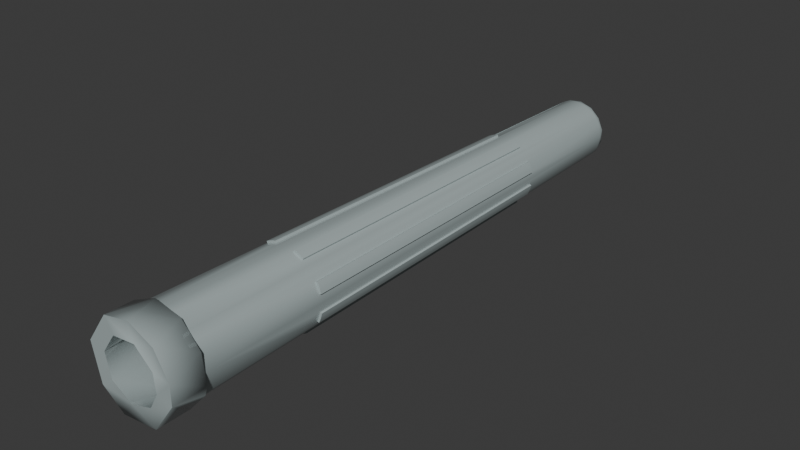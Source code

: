 # Source: cap.blend  (saved by Blender 5.0.119; exported with 4.5.12 LTS)
import bpy
from mathutils import Matrix  # noqa: F401  (used for matrix-valued properties, if any)

bpy.ops.wm.read_factory_settings(use_empty=True)
scene = bpy.context.scene
scene.name = 'Scene'

# ---- collections
col_collection = bpy.data.collections.new('Collection'); scene.collection.children.link(col_collection)

# ---- materials (node trees are filled in below, after node groups)
mat_d7014pla_001 = bpy.data.materials.new('D7014PLA.001')
mat_d7014pla_001.use_backface_culling_lightprobe_volume = False
mat_d7014pla_001.use_transparent_shadow = False
mat_d7014pla_001.diffuse_color = (0.3294, 0.3882, 0.3882, 1.0)
mat_d7014pla_001.roughness = 0.5528
mat_d7014pla_001.specular_intensity = 1.0

# ---- material node trees
mat_d7014pla_001.use_nodes = True; mat_d7014pla_001.node_tree.nodes.clear()
_N = mat_d7014pla_001.node_tree.nodes; _L = mat_d7014pla_001.node_tree.links
n0 = _N.new('ShaderNodeBsdfPrincipled'); n0.name = 'Principled BSDF'; n0.location = (10, 300)
n0.distribution = 'GGX'
n0.subsurface_method = 'RANDOM_WALK_SKIN'
n0.inputs[0].default_value = (0.4091, 0.4826, 0.4826, 1.0)
n0.inputs[2].default_value = 0.05733
n0.inputs[3].default_value = 1.45
n0.inputs[13].default_value = 1.0
n0.inputs[27].default_value = (0.0, 0.0, 0.0, 1.0)
n1 = _N.new('ShaderNodeOutputMaterial'); n1.name = 'Material Output'; n1.location = (300, 300)
_L.new(n0.outputs[0], n1.inputs[0])
n1.is_active_output = True

# ---- world
world_world = bpy.data.worlds.new('World'); scene.world = world_world
world_world.use_nodes = True; world_world.node_tree.nodes.clear()
_N = world_world.node_tree.nodes; _L = world_world.node_tree.links
n0 = _N.new('ShaderNodeOutputWorld'); n0.name = 'World Output'; n0.location = (200, 100)
n1 = _N.new('ShaderNodeBackground'); n1.name = 'Background'; n1.location = (-200, 100)
n1.inputs[0].default_value = (0.05088, 0.05088, 0.05088, 1.0)
_L.new(n1.outputs[0], n0.inputs[0])
n0.is_active_output = True
world_world.color = (0.05088, 0.05088, 0.05088)
world_world.sun_shadow_jitter_overblur = 0.0

# ---- meshes
me_s_cap_mesh = bpy.data.meshes.new('S.cap_mesh')
me_s_cap_mesh.from_pydata([(-0.6726, -8.603, 0.1464), (-0.7575, -7.84, 0.002362), (-0.7408, -7.84, 0.1609), (-0.5721, 5.273, 0.002366), (-0.5595, 5.273, 0.1223), (-0.3929, 5.273, 0.08693), (0.01512, 4.982, 0.0002011), (-0.4067, 5.471, 0.08987), (-0.4213, 5.582, 0.09297), (-0.4628, 5.619, 0.1018), (-0.7083, 5.61, 0.002364), (-0.752, 5.548, 0.002366), (-0.7551, 5.452, 0.002366), (-0.7385, 5.452, 0.1604), (-0.972, -7.84, 0.002362), (-0.9507, -7.84, 0.2055), (-1.049, -7.84, 0.2264), (-1.049, -8.603, 0.2264), (-0.6915, -7.84, 0.3125), (-0.5223, 5.273, 0.2371), (-0.6466, 5.61, 0.2924), (-0.6866, 5.548, 0.3102), (-0.6894, 5.452, 0.3115), (-0.6119, -7.84, 0.4505), (-0.4619, 5.273, 0.3416), (-0.3356, 5.471, 0.2498), (-0.3476, 5.582, 0.2585), (-0.3819, 5.619, 0.2834), (-0.61, 5.452, 0.4491), (-0.7854, -7.84, 0.5766), (-0.5052, -7.84, 0.5689), (-0.3812, 5.273, 0.4312), (-0.1194, 5.327, 0.1405), (-0.4723, 5.61, 0.5324), (-0.5016, 5.548, 0.5649), (-0.5037, 5.452, 0.5672), (-0.6488, -7.84, 0.7284), (-0.7162, -7.84, 0.8033), (-0.3414, -8.603, 0.6022), (-0.3763, -7.84, 0.6626), (-0.2836, 5.273, 0.5021), (-0.1984, 5.273, 0.3546), (-0.2055, 5.471, 0.3669), (-0.2129, 5.582, 0.3798), (-0.2341, 5.619, 0.4165), (-0.3751, 5.452, 0.6606), (-0.4835, -7.84, 0.8484), (-0.5339, -8.603, 0.9357), (-0.2307, -7.84, 0.7275), (-0.1734, 5.273, 0.5512), (-0.2154, 5.61, 0.6807), (-0.229, 5.548, 0.7223), (-0.07475, -7.84, 0.7606), (-0.05538, 5.273, 0.5763), (-0.03905, 5.471, 0.4209), (-0.04061, 5.582, 0.4357), (-0.04504, 5.619, 0.4779), (-0.07451, 5.452, 0.7583), (-0.1077, -7.84, 1.074), (-0.09718, -7.84, 0.974), (0.08464, -7.84, 0.7606), (0.06527, 5.273, 0.5763), (0.07949, 5.61, 0.7117), (0.08407, 5.548, 0.7552), (0.0844, 5.452, 0.7583), (0.1071, -7.84, 0.974), (0.1176, -8.603, 1.074), (0.219, -8.603, 0.6611), (0.2405, -7.84, 0.7275), (0.1833, 5.273, 0.5512), (0.1306, 5.273, 0.3892), (0.135, 5.471, 0.4026), (0.1396, 5.582, 0.4168), (0.1527, 5.619, 0.4571), (0.2398, 5.452, 0.7252), (0.3068, -7.84, 0.9315), (0.3861, -7.84, 0.6626), (0.2935, 5.273, 0.5021), (0.3615, 5.61, 0.62), (0.3834, 5.548, 0.6579), (0.5438, -7.84, 0.9357), (0.5151, -7.84, 0.5689), (0.3911, 5.273, 0.4312), (0.2866, 5.471, 0.3151), (0.2965, 5.582, 0.3262), (0.3249, 5.619, 0.3577), (0.5135, 5.452, 0.5672), (0.6587, -7.84, 0.7284), (0.7261, -8.603, 0.8033), (0.6217, -7.84, 0.4505), (0.4718, 5.273, 0.3416), (0.5819, 5.61, 0.4216), (0.6173, 5.548, 0.4473), (0.6199, 5.452, 0.4491), (0.7953, -7.84, 0.5766), (0.6377, -8.603, 0.2841), (0.7014, -7.84, 0.3125), (0.5321, 5.273, 0.2371), (0.3765, 5.273, 0.1678), (0.6993, 5.452, 0.3115), (0.9895, -7.84, 0.4407), (0.7507, -7.84, 0.1609), (0.5694, 5.273, 0.1223), (0.4149, 5.466, 0.08951), (0.4312, 5.582, 0.09297), (0.4727, 5.619, 0.1018), (0.7026, 5.61, 0.1506), (0.7454, 5.548, 0.1597), (1.059, -8.603, 0.2264), (0.7674, -7.84, 0.002364), (0.582, 5.273, 0.002364), (0.4281, 5.551, 0.002366), (0.4659, 5.61, 0.002364), (0.765, 5.452, 0.002366), (0.9819, -7.84, 0.002362), (0.2788, -4.915, 0.889), (0.2197, 2.261, 0.774), (0.5079, -4.915, 0.7793), (0.4608, 2.261, 0.66), (0.5267, -4.914, 0.8196), (0.4819, 2.262, 0.7051), (0.4053, 2.262, 0.7513), (0.4537, -4.914, 0.8636), (0.3248, 2.262, 0.7888), (0.377, -4.914, 0.8993), (0.2402, 2.262, 0.8179), (0.2965, -4.914, 0.927), (-0.4278, -4.915, 0.8213), (-0.3928, 2.261, 0.7009), (-0.1884, -4.915, 0.9061), (-0.141, 2.261, 0.7888), (-0.2039, -4.914, 0.9487), (-0.1578, 2.262, 0.8352), (-0.2446, 2.262, 0.8136), (-0.2866, -4.914, 0.9282), (-0.3281, 2.262, 0.7832), (-0.3661, -4.914, 0.8993), (-0.4085, 2.262, 0.7439), (-0.4426, -4.914, 0.8619), (-0.8784, -4.915, 0.2742), (-0.7709, 2.261, 0.2125), (-0.7338, 2.261, 0.3267), (-0.7721, -4.915, 0.5048), (-0.6598, 2.261, 0.4549), (-0.8118, -4.914, 0.5234), (-0.7021, 2.262, 0.4747), (-0.7483, 2.262, 0.3981), (-0.8558, -4.914, 0.4505), (-0.7858, 2.262, 0.3175), (-0.8916, -4.914, 0.3737), (-0.8149, 2.262, 0.233), (-0.9192, -4.914, 0.2932), (0.8224, -4.915, 0.4348), (0.7038, 2.261, 0.3942), (0.9132, -4.915, 0.1976), (0.7973, 2.261, 0.1444), (0.952, -4.914, 0.2117), (0.8424, 2.262, 0.1608), (0.8208, 2.262, 0.2476), (0.9315, -4.914, 0.2943), (0.7904, 2.262, 0.3312), (0.9025, -4.914, 0.3739), (0.7512, 2.262, 0.4115), (0.8651, -4.914, 0.4504), (-0.7408, -7.84, -0.1561), (-0.5595, 5.273, -0.1176), (-0.2308, 5.353, -0.04775), (-0.7385, 5.452, -0.1557), (-0.9507, -7.84, -0.2008), (-0.6915, -7.84, -0.3077), (-0.5223, 5.273, -0.2324), (-0.3795, 5.471, -0.1688), (-0.3932, 5.582, -0.1749), (-0.4319, 5.619, -0.1921), (-0.6466, 5.61, -0.2877), (-0.6866, 5.548, -0.3055), (-0.6894, 5.452, -0.3068), (-0.9796, -7.84, -0.436), (-0.5554, -8.603, -0.4048), (-0.6119, -7.84, -0.4458), (-0.4619, 5.273, -0.3368), (-0.3241, 5.273, -0.2367), (-0.61, 5.452, -0.4444), (-0.7854, -7.84, -0.5719), (-0.867, -8.603, -0.6311), (-0.5052, -7.84, -0.5642), (-0.3812, 5.273, -0.4265), (-0.4723, 5.61, -0.5276), (-0.5016, 5.548, -0.5602), (-0.5037, 5.452, -0.5625), (-0.6488, -7.84, -0.7237), (-0.3763, -7.84, -0.6579), (-0.2836, 5.273, -0.4974), (-0.2055, 5.471, -0.3621), (-0.2129, 5.582, -0.375), (-0.2341, 5.619, -0.4118), (-0.3751, 5.452, -0.6559), (-0.4835, -7.84, -0.8437), (-0.5339, -7.84, -0.931), (-0.2307, -7.84, -0.7227), (-0.1734, 5.273, -0.5465), (-0.2154, 5.61, -0.6759), (-0.229, 5.548, -0.7175), (-0.3281, -8.603, -1.023), (-0.06746, -8.603, -0.6865), (-0.07475, -7.84, -0.7559), (-0.05538, 5.273, -0.5716), (-0.03757, 5.273, -0.4022), (-0.03905, 5.471, -0.4162), (-0.04061, 5.582, -0.431), (-0.04504, 5.619, -0.4732), (-0.07451, 5.452, -0.7536), (-0.1077, -7.84, -1.07), (-0.09718, -7.84, -0.9692), (0.08464, -7.84, -0.7559), (0.06527, 5.273, -0.5716), (0.07949, 5.61, -0.7069), (0.08407, 5.548, -0.7504), (0.0844, 5.452, -0.7536), (0.1071, -7.84, -0.9692), (0.2405, -7.84, -0.7227), (0.1833, 5.273, -0.5465), (0.135, 5.471, -0.3979), (0.1396, 5.582, -0.4121), (0.1527, 5.619, -0.4524), (0.2398, 5.452, -0.7205), (0.3068, -7.84, -0.9268), (0.3861, -7.84, -0.6579), (0.2935, 5.273, -0.4974), (0.3615, 5.61, -0.6153), (0.3834, 5.548, -0.6532), (0.5438, -7.84, -0.931), (0.5438, -8.603, -0.931), (0.4684, -8.603, -0.5124), (0.5151, -7.84, -0.5642), (0.3911, 5.273, -0.4265), (0.2771, 5.273, -0.2999), (0.2866, 5.471, -0.3104), (0.2965, 5.582, -0.3215), (0.3249, 5.619, -0.353), (0.5135, 5.452, -0.5625), (0.6587, -7.84, -0.7237), (0.6217, -7.84, -0.4458), (0.4718, 5.273, -0.3368), (0.5819, 5.61, -0.4168), (0.6173, 5.548, -0.4426), (0.6199, 5.452, -0.4444), (0.7953, -7.84, -0.5719), (0.7014, -7.84, -0.3077), (0.5321, 5.273, -0.2324), (0.3879, 5.466, -0.1681), (0.403, 5.582, -0.1749), (0.4418, 5.619, -0.1921), (0.6993, 5.452, -0.3068), (0.9895, -7.84, -0.436), (0.6825, -8.603, -0.1416), (0.7507, -7.84, -0.1562), (0.5694, 5.273, -0.1176), (0.4028, 5.273, -0.0822), (0.1303, 5.306, -0.02429), (0.7454, 5.548, -0.155), (1.059, -7.84, -0.2217), (1.059, -8.603, -0.2217), (0.2788, -4.915, -0.8842), (0.2197, 2.261, -0.778), (0.5079, -4.915, -0.7745), (0.4608, 2.261, -0.6639), (0.5267, -4.914, -0.8149), (0.4819, 2.262, -0.7091), (0.4053, 2.262, -0.7553), (0.4537, -4.914, -0.8588), (0.3248, 2.262, -0.7928), (0.377, -4.914, -0.8946), (0.2402, 2.262, -0.8218), (0.2965, -4.914, -0.9222), (-0.4278, -4.915, -0.8166), (-0.3928, 2.261, -0.7049), (-0.1884, -4.915, -0.9013), (-0.141, 2.261, -0.7928), (-0.2039, -4.914, -0.944), (-0.1578, 2.262, -0.8391), (-0.2446, 2.262, -0.8176), (-0.2866, -4.914, -0.9235), (-0.3281, 2.262, -0.7872), (-0.3661, -4.914, -0.8945), (-0.4085, 2.262, -0.7479), (-0.4426, -4.914, -0.8571), (-0.8784, -4.915, -0.2695), (-0.7709, 2.261, -0.2165), (-0.7338, 2.261, -0.3307), (-0.7721, -4.915, -0.5001), (-0.6598, 2.261, -0.4589), (-0.8118, -4.914, -0.5187), (-0.7021, 2.262, -0.4787), (-0.7483, 2.262, -0.4021), (-0.8558, -4.914, -0.4457), (-0.7858, 2.262, -0.3215), (-0.8916, -4.914, -0.369), (-0.8149, 2.262, -0.237), (-0.9192, -4.914, -0.2885), (0.8224, -4.915, -0.4301), (0.7038, 2.261, -0.3982), (0.9132, -4.915, -0.1929), (0.7973, 2.261, -0.1484), (0.952, -4.914, -0.207), (0.8424, 2.262, -0.1648), (0.8208, 2.262, -0.2516), (0.9315, -4.914, -0.2896), (0.7904, 2.262, -0.3351), (0.9025, -4.914, -0.3692), (0.7512, 2.262, -0.4155), (0.8651, -4.914, -0.4457), (-0.1249, 5.452, -0.7372)], [], [(1, 3, 4, 2), (5, 19, 4, 3), (9, 10, 20), (10, 11, 21, 20), (11, 167, 12, 13), (13, 22, 21, 11), (14, 16, 15, 12), (15, 139, 13, 12), (2, 4, 19, 18), (166, 7, 25, 32), (16, 37, 29, 15), (2, 23, 30, 0), (0, 30, 38), (2, 18, 23), (18, 19, 24, 23), (19, 5, 41, 24), (5, 181, 6, 41), (7, 8, 26, 25), (8, 9, 27, 26), (9, 20, 33, 27), (20, 21, 34, 33), (21, 22, 28), (28, 35, 34, 21), (16, 17, 47, 37), (17, 0, 38, 47), (23, 24, 31, 30), (41, 40, 31, 24), (28, 142, 29, 36), (36, 46, 35, 28), (37, 46, 36, 29), (30, 31, 40, 39), (32, 25, 42), (25, 26, 43, 42), (26, 27, 44, 43), (27, 33, 50, 44), (33, 34, 51, 50), (34, 35, 45, 51), (46, 127, 45, 35), (30, 39, 48, 52), (39, 40, 49, 48), (40, 41, 49), (37, 47, 58, 46), (30, 52, 68, 38), (38, 68, 67), (48, 49, 53, 52), (49, 41, 70, 53), (6, 98, 70, 41), (32, 42, 54, 71), (42, 43, 55, 54), (43, 44, 56, 55), (44, 50, 62, 56), (50, 51, 63, 62), (51, 45, 57), (57, 64, 63, 51), (58, 65, 59, 46), (58, 47, 66), (47, 38, 67, 66), (68, 52, 60), (52, 53, 61, 60), (70, 69, 61, 53), (57, 129, 59, 65), (57, 65, 64), (60, 61, 69, 68), (54, 55, 72, 71), (55, 56, 73, 72), (56, 62, 78, 73), (62, 63, 79, 78), (63, 64, 74, 79), (64, 65, 75, 115), (58, 66, 80, 65), (80, 87, 75, 65), (68, 69, 77, 76), (69, 70, 77), (66, 67, 88), (68, 81, 89, 67), (67, 89, 95), (68, 76, 81), (76, 77, 82, 81), (77, 70, 98, 82), (32, 71, 83, 259), (71, 72, 84, 83), (72, 73, 85, 84), (73, 78, 91, 85), (78, 79, 92, 91), (79, 74, 86), (86, 93, 92, 79), (81, 82, 90, 89), (98, 97, 90, 82), (86, 117, 87, 94), (94, 152, 93, 86), (80, 88, 100, 87), (100, 114, 94, 87), (89, 90, 97, 96), (83, 103, 259), (83, 84, 104, 103), (85, 105, 104, 84), (85, 91, 106, 105), (91, 92, 107, 106), (92, 93, 99, 107), (88, 95, 108), (89, 96, 101, 109), (96, 97, 102, 101), (97, 98, 102), (89, 109, 256, 95), (256, 233, 255, 95), (101, 102, 110, 109), (102, 98, 258, 110), (6, 236, 258, 98), (103, 104, 111), (104, 105, 112, 111), (277, 278, 312, 211, 213), (107, 99, 113), (100, 108, 261, 114), (108, 95, 255, 262), (64, 115, 116, 74), (75, 87, 117, 115), (116, 118, 86, 74), (117, 86, 118), (119, 120, 121, 122), (122, 121, 123, 124), (124, 123, 125, 126), (124, 126, 115, 122), (116, 115, 126, 125), (119, 122, 115, 117), (123, 116, 125), (121, 118, 116, 123), (117, 118, 120, 119), (120, 118, 121), (45, 127, 128), (127, 46, 59, 129), (128, 130, 57, 45), (129, 57, 130), (131, 132, 133, 134), (134, 133, 135, 136), (136, 135, 137, 138), (136, 138, 127, 134), (138, 137, 128, 127), (135, 128, 137), (133, 130, 128, 135), (127, 129, 131, 134), (129, 130, 132, 131), (132, 130, 133), (29, 142, 139, 15), (22, 13, 140, 141), (139, 140, 13), (141, 143, 28, 22), (143, 142, 28), (144, 145, 146, 147), (147, 146, 148, 149), (149, 148, 150, 151), (151, 139, 149), (147, 149, 139, 142), (140, 139, 151, 150), (148, 141, 140, 150), (147, 142, 144), (142, 143, 145, 144), (146, 141, 148), (143, 141, 146, 145), (152, 94, 114, 154), (93, 152, 153, 99), (155, 113, 99, 153), (114, 302, 113, 154), (154, 113, 155), (156, 157, 158, 159), (159, 158, 160, 161), (161, 160, 162, 163), (163, 152, 161), (153, 152, 163, 162), (162, 160, 153), (159, 154, 156), (152, 154, 159, 161), (154, 155, 157, 156), (158, 155, 153, 160), (158, 157, 155), (2, 0, 169, 164), (169, 0, 178), (1, 2, 164), (1, 164, 165, 3), (3, 165, 181, 5), (166, 32, 259), (166, 193, 171, 7), (7, 171, 172, 8), (9, 8, 172, 173), (10, 9, 174, 175), (11, 10, 175, 167), (12, 167, 168, 14), (14, 168, 177, 16), (16, 177, 184, 17), (17, 184, 178, 0), (164, 169, 170, 165), (181, 165, 170), (175, 182, 176, 167), (169, 179, 180, 170), (181, 170, 180, 186), (9, 173, 187, 174), (175, 174, 188, 182), (188, 174, 187), (177, 168, 183), (169, 191, 185, 179), (179, 185, 186, 180), (171, 193, 194, 172), (173, 172, 194, 195), (188, 196, 189, 182), (182, 189, 190, 183), (177, 183, 198, 184), (198, 183, 190, 197), (169, 178, 205, 191), (205, 178, 204), (185, 191, 192, 186), (186, 192, 207, 181), (6, 181, 207, 236), (173, 195, 201, 187), (188, 187, 202, 196), (202, 187, 201), (189, 196, 197, 190), (198, 212, 203, 184), (184, 203, 204, 178), (191, 205, 199), (191, 199, 200, 192), (207, 192, 200, 206), (166, 259, 208, 193), (199, 205, 206, 200), (193, 208, 209, 194), (194, 209, 210, 195), (195, 210, 216, 201), (202, 201, 217, 211), (217, 201, 216), (196, 202, 211, 312), (197, 213, 212, 198), (205, 214, 215, 206), (207, 206, 215), (217, 225, 218, 211), (211, 218, 219, 213), (212, 213, 219), (203, 212, 232), (205, 204, 227, 220), (88, 67, 95), (214, 205, 220), (214, 220, 221, 215), (215, 221, 236, 207), (259, 237, 222, 208), (208, 222, 223, 209), (209, 223, 224, 210), (210, 224, 229, 216), (217, 216, 230, 225), (230, 216, 229), (218, 263, 226, 219), (212, 219, 231, 232), (231, 219, 226, 241), (220, 227, 228, 221), (236, 221, 228), (227, 234, 235, 228), (236, 228, 235, 243), (222, 237, 238, 223), (223, 238, 239, 224), (224, 239, 244, 229), (230, 229, 245, 240), (245, 229, 244), (225, 230, 240), (227, 248, 242, 234), (234, 242, 243, 235), (237, 259, 250), (245, 253, 246, 240), (240, 246, 247, 241), (241, 247, 254, 231), (231, 254, 262, 232), (233, 232, 262, 255), (227, 233, 256, 248), (242, 248, 249, 243), (243, 249, 258, 236), (237, 250, 251, 238), (238, 251, 252, 239), (248, 256, 257, 249), (258, 249, 257, 110), (239, 252, 260, 244), (245, 244, 260, 253), (247, 114, 261, 254), (262, 254, 261, 108), (256, 109, 110, 257), (103, 111, 250, 259), (251, 250, 111), (112, 252, 251, 111), (107, 113, 260, 106), (253, 260, 113, 303), (218, 225, 264, 263), (265, 241, 226, 263), (264, 225, 240, 266), (265, 266, 240, 241), (267, 270, 269, 268), (270, 272, 271, 269), (272, 274, 273, 271), (272, 270, 263, 274), (264, 273, 274, 263), (267, 265, 263, 270), (264, 271, 273), (264, 266, 269, 271), (265, 267, 268, 266), (266, 268, 269), (196, 276, 275, 197), (275, 277, 213, 197), (312, 278, 276, 196), (279, 282, 281, 280), (282, 284, 283, 281), (284, 286, 285, 283), (275, 286, 284, 282), (286, 275, 276, 285), (276, 283, 285), (281, 283, 276, 278), (275, 282, 279, 277), (277, 279, 280, 278), (278, 280, 281), (167, 288, 287, 168), (287, 290, 183, 168), (176, 289, 288, 167), (289, 176, 182, 291), (290, 291, 182, 183), (292, 295, 294, 293), (295, 297, 296, 294), (297, 299, 298, 296), (287, 299, 297), (295, 290, 287, 297), (288, 298, 299, 287), (288, 289, 296, 298), (290, 295, 292), (290, 292, 293, 291), (289, 294, 296), (291, 293, 294, 289), (246, 301, 300, 247), (300, 302, 114, 247), (253, 303, 301, 246), (113, 302, 303), (304, 307, 306, 305), (307, 309, 308, 306), (309, 311, 310, 308), (300, 311, 309), (301, 310, 311, 300), (308, 310, 301), (302, 307, 304), (300, 309, 307, 302), (302, 304, 305, 303), (301, 303, 306, 308), (305, 306, 303), (252, 112, 105, 106, 260), (232, 233, 204, 203), (233, 227, 204), (80, 66, 88), (100, 88, 108)])
me_s_cap_mesh.polygons.foreach_set('use_smooth', [True] * 347)
_k = set([(0, 38), (0, 178), (1, 2), (1, 164), (2, 18), (3, 4), (3, 165), (4, 19), (14, 168), (15, 29), (17, 47), (17, 184), (18, 23), (19, 24), (23, 30), (24, 31), (29, 36), (30, 39), (31, 40), (36, 46), (38, 67), (39, 48), (40, 49), (45, 127), (45, 128), (46, 59), (47, 66), (48, 52), (49, 53), (52, 60), (53, 61), (59, 65), (60, 68), (61, 69), (65, 75), (66, 88), (67, 95), (68, 76), (69, 77), (75, 87), (76, 81), (77, 82), (81, 89), (82, 90), (87, 94), (88, 108), (89, 96), (90, 97), (94, 114), (95, 255), (96, 101), (97, 102), (101, 109), (102, 110), (108, 262), (109, 256), (110, 257), (114, 247), (115, 116), (115, 117), (115, 126), (116, 118), (116, 125), (117, 118), (117, 119), (118, 120), (119, 120), (119, 122), (120, 121), (121, 123), (122, 124), (123, 125), (124, 126), (125, 126), (127, 128), (127, 129), (127, 138), (128, 130), (128, 137), (129, 130), (129, 131), (130, 132), (131, 132), (131, 134), (132, 133), (133, 135), (134, 136), (135, 137), (136, 138), (137, 138), (139, 140), (139, 142), (139, 151), (140, 141), (140, 150), (141, 143), (142, 143), (142, 144), (143, 145), (144, 145), (144, 147), (145, 146), (146, 148), (147, 149), (148, 150), (149, 151), (150, 151), (152, 153), (152, 154), (152, 163), (153, 155), (153, 162), (154, 155), (154, 156), (155, 157), (156, 157), (156, 159), (157, 158), (158, 160), (159, 161), (160, 162), (161, 163), (162, 163), (164, 169), (165, 170), (168, 183), (169, 179), (170, 180), (178, 204), (179, 185), (180, 186), (183, 190), (184, 203), (185, 191), (186, 192), (190, 197), (191, 199), (192, 200), (197, 213), (199, 205), (200, 206), (203, 232), (204, 233), (205, 214), (206, 215), (213, 219), (214, 220), (215, 221), (219, 226), (220, 227), (221, 228), (226, 241), (227, 234), (228, 235), (231, 254), (232, 262), (233, 255), (234, 242), (235, 243), (241, 247), (242, 248), (243, 249), (248, 256), (249, 257), (254, 261), (263, 264), (263, 265), (263, 274), (264, 266), (264, 273), (265, 266), (265, 267), (266, 268), (267, 268), (267, 270), (268, 269), (269, 271), (270, 272), (271, 273), (272, 274), (273, 274), (275, 276), (275, 277), (275, 286), (276, 278), (276, 285), (277, 278), (277, 279), (278, 280), (279, 280), (279, 282), (280, 281), (281, 283), (282, 284), (283, 285), (284, 286), (285, 286), (287, 288), (287, 290), (287, 299), (288, 289), (288, 298), (289, 291), (290, 291), (290, 292), (291, 293), (292, 293), (292, 295), (293, 294), (294, 296), (295, 297), (296, 298), (297, 299), (298, 299), (300, 301), (300, 302), (300, 311), (301, 303), (301, 310), (302, 303), (302, 304), (303, 305), (304, 305), (304, 307), (305, 306), (306, 308), (307, 309), (308, 310), (309, 311), (310, 311)])
me_s_cap_mesh.attributes.new('sharp_edge', 'BOOLEAN', 'EDGE').data.foreach_set('value', [ (min(e.vertices), max(e.vertices)) in _k for e in me_s_cap_mesh.edges])
me_s_cap_mesh.materials.append(mat_d7014pla_001)
me_s_cap_mesh.use_remesh_fix_poles = True
me_s_cap_mesh.use_remesh_preserve_attributes = False
me_s_cap_mesh.update()
me_s_cap_mesh.normals_split_custom_set([tuple(v) for v in zip(*[iter([0.9999, -0.01413, 7.352e-07, 0.9999, -0.01413, 4.908e-07, 0.978, -0.01413, -0.2079, 0.978, -0.01413, -0.2079, -0.2145, -0.9757, 0.0456, -6.5e-07, -1.0, -9.473e-07, 8.263e-07, -1.0, 2.187e-06, 2.889e-07, -1.0, 7.648e-07, 0.2496, 0.9671, -0.04998, -0.5879, 0.8088, -0.0135, -0.4742, 0.8547, 0.2112, -0.5879, 0.8088, -0.0135, -0.9559, 0.2938, 0.0003629, -0.8593, 0.3456, 0.377, -0.4742, 0.8547, 0.2112, -0.9559, 0.2938, 0.0003629, -0.9691, 0.136, -0.206, -0.9995, 0.02436, 0.01825, -0.9726, 0.07085, 0.2213, -0.9726, 0.07085, 0.2213, -0.919, 0.05235, 0.3907, -0.8593, 0.3456, 0.377, -0.9559, 0.2938, 0.0003629, -0.7243, 0.6895, 0.0001612, -0.9308, 0.3227, 0.1715, -0.8328, 0.507, 0.2222, -0.9995, 0.02436, 0.01825, -0.8328, 0.507, 0.2222, -0.9661, 0.01548, 0.2576, -0.9726, 0.07085, 0.2213, -0.9995, 0.02436, 0.01825, 0.978, -0.01413, -0.2079, 0.978, -0.01413, -0.2079, 0.9135, -0.01413, -0.4067, 0.9135, -0.01413, -0.4067, 0.3368, 0.9319, 0.1349, 0.8396, 0.5307, -0.1164, 0.6932, 0.5284, -0.4902, 0.1562, 0.9578, -0.2415, -0.9308, 0.3227, 0.1715, -0.5377, 0.6175, 0.574, -2.328e-06, 1.0, -2.754e-06, -0.8328, 0.507, 0.2222, 0.9575, 0.2043, -0.2035, 0.8541, 0.1655, -0.4931, 0.5989, 0.2142, -0.7716, 0.9669, 0.1515, -0.2055, 0.9669, 0.1515, -0.2055, 0.5989, 0.2142, -0.7716, 0.4747, 0.1338, -0.8699, 0.9575, 0.2043, -0.2035, -2.492e-05, 1.0, 2.257e-05, 0.8541, 0.1655, -0.4931, 0.9135, -0.01413, -0.4067, 0.9135, -0.01413, -0.4067, 0.8089, -0.01413, -0.5877, 0.8089, -0.01413, -0.5877, -6.5e-07, -1.0, -9.473e-07, -0.2145, -0.9757, 0.0456, -0.07894, -0.9876, 0.1358, -5.989e-07, -1.0, -6.179e-08, -0.2145, -0.9757, 0.0456, -0.1273, -0.9876, -0.09193, 0.005993, -1.0, -0.001274, -0.07894, -0.9876, 0.1358, 0.8396, 0.5307, -0.1164, 0.8541, 0.5029, -0.1328, 0.7016, 0.4979, -0.5098, 0.6932, 0.5284, -0.4902, 0.8541, 0.5029, -0.1328, 0.2496, 0.9671, -0.04998, 0.2312, 0.9586, -0.1665, 0.7016, 0.4979, -0.5098, 0.2496, 0.9671, -0.04998, -0.4742, 0.8547, 0.2112, -0.3474, 0.8549, 0.3852, 0.2312, 0.9586, -0.1665, -0.4742, 0.8547, 0.2112, -0.8593, 0.3456, 0.377, -0.6232, 0.3643, 0.6921, -0.3474, 0.8549, 0.3852, -0.8593, 0.3456, 0.377, -0.919, 0.05235, 0.3907, -0.7864, 0.07105, 0.6136, -0.7864, 0.07105, 0.6136, -0.6375, 0.082, 0.7661, -0.6232, 0.3643, 0.6921, -0.8593, 0.3456, 0.377, -0.9308, 0.3227, 0.1715, -0.9766, -0.05571, 0.2076, -0.5504, -0.00875, 0.8349, -0.5377, 0.6175, 0.574, 1.853e-06, -1.0, -4.705e-07, 1.853e-06, -1.0, -4.705e-07, 5.847e-07, -1.0, -2.228e-06, 5.763e-07, -1.0, -2.325e-06, 0.8089, -0.01413, -0.5877, 0.8089, -0.01413, -0.5877, 0.6691, -0.01413, -0.7431, 0.6691, -0.01413, -0.7431, -0.07894, -0.9876, 0.1358, -3.737e-06, -1.0, 4.194e-06, 1.699e-06, -1.0, 6.929e-06, -5.989e-07, -1.0, -6.179e-08, -0.7864, 0.07105, 0.6136, -0.8245, 0.01548, 0.5656, -0.8475, 0.01507, 0.5306, -0.7165, 0.01635, 0.6974, -0.7165, 0.01635, 0.6974, -0.4485, 0.1811, 0.8753, -0.6375, 0.082, 0.7661, -0.7864, 0.07105, 0.6136, -0.5377, 0.6175, 0.574, -0.4485, 0.181, 0.8753, -3.165e-06, 1.0, 0.0, -2.328e-06, 1.0, -2.754e-06, 0.6691, -0.01413, -0.7431, 0.6691, -0.01413, -0.7431, 0.5, -0.01413, -0.8659, 0.5, -0.01413, -0.8659, 0.1562, 0.9578, -0.2415, 0.6932, 0.5284, -0.4902, 0.3961, 0.5383, -0.7439, 0.6932, 0.5284, -0.4902, 0.7016, 0.4979, -0.5098, 0.4336, 0.4979, -0.751, 0.3961, 0.5383, -0.7439, 0.7016, 0.4979, -0.5098, 0.2312, 0.9586, -0.1665, 0.1435, 0.9586, -0.2461, 0.4336, 0.4979, -0.751, 0.2312, 0.9586, -0.1665, -0.3474, 0.8549, 0.3852, -0.1607, 0.8549, 0.4932, 0.1435, 0.9586, -0.2461, -0.3474, 0.8549, 0.3852, -0.6232, 0.3643, 0.6921, -0.2974, 0.2718, 0.9153, -0.1607, 0.8549, 0.4932, -0.6232, 0.3643, 0.6921, -0.6375, 0.082, 0.7661, -0.4666, 0.05588, 0.8827, -0.2974, 0.2718, 0.9153, -0.4485, 0.1811, 0.8753, -0.4805, 0.01545, 0.8768, -0.4666, 0.05588, 0.8827, -0.6375, 0.082, 0.7661, 0.5989, 0.2142, -0.7716, 9.998e-06, 1.0, -2.282e-05, 9.998e-06, 1.0, -2.282e-05, 0.2016, 0.2438, -0.9486, 0.5, -0.01413, -0.8659, 0.5, -0.01413, -0.8659, 0.309, -0.01413, -0.951, 0.309, -0.01413, -0.951, -3.737e-06, -1.0, 4.194e-06, -0.07894, -0.9876, 0.1358, -2.098e-06, -1.0, 3.078e-06, -0.5377, 0.6175, 0.574, -0.5504, -0.00875, 0.8349, -0.08316, 0.624, 0.777, -0.4485, 0.181, 0.8753, 0.5989, 0.2142, -0.7716, 0.2016, 0.2438, -0.9486, -0.2214, 0.2007, -0.9543, 0.4747, 0.1338, -0.8699, 0.4747, 0.1338, -0.8699, -0.2214, 0.2007, -0.9543, -0.3294, 0.1496, -0.9323, 0.309, -0.01413, -0.951, 0.309, -0.01413, -0.951, 0.1045, -0.01413, -0.9944, 0.1045, -0.01413, -0.9944, -2.098e-06, -1.0, 3.078e-06, -0.07894, -0.9876, 0.1358, 0.06918, -0.9746, 0.2129, 2.815e-07, -1.0, 3.632e-06, 0.005993, -1.0, -0.001274, 0.1624, -0.9828, 0.08793, 0.06918, -0.9746, 0.2129, -0.07894, -0.9876, 0.1358, 0.1562, 0.9578, -0.2415, 0.3961, 0.5383, -0.7439, 0.0879, 0.5412, -0.8363, -0.2388, 0.569, -0.7869, 0.3961, 0.5383, -0.7439, 0.4336, 0.4979, -0.751, 0.09066, 0.4979, -0.8625, 0.0879, 0.5412, -0.8363, 0.4336, 0.4979, -0.751, 0.1435, 0.9586, -0.2461, 0.03101, 0.9586, -0.2832, 0.09066, 0.4979, -0.8625, 0.1435, 0.9586, -0.2461, -0.1607, 0.8549, 0.4932, 0.05377, 0.8549, 0.5159, 0.03101, 0.9586, -0.2832, -0.1607, 0.8549, 0.4932, -0.2974, 0.2718, 0.9153, 0.09734, 0.3643, 0.9262, 0.05377, 0.8549, 0.5159, -0.2974, 0.2718, 0.9153, -0.4666, 0.05588, 0.8827, -0.1369, 0.05599, 0.989, -0.1369, 0.05599, 0.989, 0.1202, 0.08221, 0.9893, 0.09734, 0.3643, 0.9262, -0.2974, 0.2718, 0.9153, -0.08316, 0.624, 0.777, 0.134, 0.1638, 0.9773, -9.888e-07, 1.0, 7.877e-06, -0.4485, 0.181, 0.8753, -0.08316, 0.624, 0.777, -0.5504, -0.00875, 0.8349, 0.05792, 0.0545, 0.9968, 5.763e-07, -1.0, -2.325e-06, 5.847e-07, -1.0, -2.228e-06, 0.223, -0.9031, 0.3669, 0.02876, -0.9973, -0.06798, -0.2214, 0.2007, -0.9543, 0.2016, 0.2438, -0.9486, -5.983e-06, 1.0, 9.028e-05, 0.1045, -0.01413, -0.9944, 0.1045, -0.01413, -0.9944, -0.1045, -0.01413, -0.9944, -0.1045, -0.01413, -0.9944, 0.06918, -0.9746, 0.2129, -1.796e-06, -1.0, 1.386e-06, -3.592e-06, -1.0, 2.772e-06, 2.815e-07, -1.0, 3.632e-06, -0.1369, 0.05599, 0.989, -0.155, 0.01545, 0.9878, -0.1921, 0.01504, 0.9813, 0.134, 0.1639, 0.9773, -0.1369, 0.05599, 0.989, 0.134, 0.1639, 0.9773, 0.1202, 0.08221, 0.9893, -0.1045, -0.01413, -0.9944, -0.1045, -0.01413, -0.9944, -0.309, -0.01413, -0.951, -0.309, -0.01413, -0.951, 0.0879, 0.5412, -0.8363, 0.09066, 0.4979, -0.8625, -0.268, 0.4979, -0.8248, -0.2388, 0.569, -0.7869, 0.09066, 0.4979, -0.8625, 0.03101, 0.9586, -0.2832, -0.08686, 0.9586, -0.2713, -0.268, 0.4979, -0.8248, 0.03101, 0.9586, -0.2832, 0.05377, 0.8549, 0.5159, 0.259, 0.8549, 0.4495, -0.08686, 0.9586, -0.2713, 0.05377, 0.8549, 0.5159, 0.09734, 0.3643, 0.9262, 0.4812, 0.2718, 0.8334, 0.259, 0.8549, 0.4495, 0.09734, 0.3643, 0.9262, 0.1202, 0.08221, 0.9893, 0.3441, 0.05567, 0.9373, 0.4812, 0.2718, 0.8334, 0.1202, 0.08221, 0.9893, 0.134, 0.1639, 0.9773, 0.3448, 0.01488, 0.9386, 0.2993, 0.01537, 0.954, -0.08316, 0.624, 0.777, 0.05792, 0.0545, 0.9968, 0.4074, 0.5817, 0.704, 0.134, 0.1638, 0.9773, 0.4074, 0.5817, 0.704, 0.6528, 0.1807, 0.7357, -5.87e-06, 1.0, -7.876e-06, 0.134, 0.1638, 0.9773, -0.309, -0.01413, -0.951, -0.309, -0.01413, -0.951, -0.5, -0.01413, -0.8659, -0.5, -0.01413, -0.8659, -1.796e-06, -1.0, 1.386e-06, 0.06918, -0.9746, 0.2129, 0.0, -1.0, -1.07e-06, 0.02876, -0.9973, -0.06798, 0.223, -0.9031, 0.3669, -0.01021, -0.9993, -0.03581, -0.2214, 0.2007, -0.9543, -0.5797, 0.1655, -0.7979, -0.8259, 0.06939, -0.5595, -0.3294, 0.1496, -0.9323, -0.3294, 0.1496, -0.9323, -0.8259, 0.06939, -0.5595, -0.9274, 0.1503, -0.3425, -0.2214, 0.2007, -0.9543, 2.605e-06, 1.0, -4.514e-05, -0.5797, 0.1655, -0.7979, -0.5, -0.01413, -0.8659, -0.5, -0.01413, -0.8659, -0.6691, -0.01413, -0.7431, -0.6691, -0.01413, -0.7431, 0.0, -1.0, -1.07e-06, 0.06918, -0.9746, 0.2129, 0.1624, -0.9828, 0.08793, 0.0, -1.0, -1.203e-06, 0.1562, 0.9578, -0.2415, -0.2388, 0.569, -0.7869, -0.5725, 0.5614, -0.5976, -0.2045, 0.9774, 0.05312, -0.2388, 0.569, -0.7869, -0.268, 0.4979, -0.8248, -0.6128, 0.5039, -0.6087, -0.5725, 0.5614, -0.5976, -0.268, 0.4979, -0.8248, -0.08686, 0.9586, -0.2713, -0.1923, 0.9617, -0.1952, -0.6128, 0.5039, -0.6087, -0.08686, 0.9586, -0.2713, 0.259, 0.8549, 0.4495, 0.4192, 0.8552, 0.3048, -0.1923, 0.9617, -0.1952, 0.259, 0.8549, 0.4495, 0.4812, 0.2718, 0.8334, 0.7534, 0.3643, 0.5474, 0.4192, 0.8552, 0.3048, 0.4812, 0.2718, 0.8334, 0.3441, 0.05567, 0.9373, 0.6563, 0.05622, 0.7524, 0.6563, 0.05622, 0.7524, 0.8288, 0.08199, 0.5535, 0.7534, 0.3643, 0.5474, 0.4812, 0.2718, 0.8334, -0.6691, -0.01413, -0.7431, -0.6691, -0.01413, -0.7431, -0.8089, -0.01413, -0.5877, -0.8089, -0.01413, -0.5877, 0.1624, -0.9828, 0.08793, 0.0, -1.0, -5.833e-06, 0.0, -1.0, 0.0, 0.0, -1.0, -1.203e-06, 0.6563, 0.05622, 0.7524, 0.6143, 0.01537, 0.789, 0.6528, 0.1807, 0.7357, 0.837, 0.01054, 0.5471, 0.837, 0.01054, 0.5471, 0.8616, 0.01213, 0.5074, 0.8288, 0.08199, 0.5535, 0.6563, 0.05622, 0.7524, 0.4074, 0.5817, 0.704, 0.6539, 0.02279, 0.7563, 0.7297, 0.6015, 0.325, 0.6528, 0.1807, 0.7357, 0.7297, 0.6015, 0.325, 0.9719, 0.23, 0.04913, 6.464e-06, 1.0, 0.0, 0.6528, 0.1807, 0.7357, -0.8089, -0.01413, -0.5877, -0.8089, -0.01413, -0.5877, -0.9135, -0.01413, -0.4067, -0.9135, -0.01413, -0.4067, -0.5725, 0.5614, -0.5976, -0.7788, 0.5915, -0.2087, -0.2045, 0.9774, 0.05312, -0.5725, 0.5614, -0.5976, -0.6128, 0.5039, -0.6087, -0.833, 0.4894, -0.2582, -0.7788, 0.5915, -0.2087, -0.1923, 0.9617, -0.1952, -0.2753, 0.9536, -0.1219, -0.833, 0.4894, -0.2582, -0.6128, 0.5039, -0.6087, -0.1923, 0.9617, -0.1952, 0.4192, 0.8552, 0.3048, 0.549, 0.8315, 0.08459, -0.2753, 0.9536, -0.1219, 0.4192, 0.8552, 0.3048, 0.7534, 0.3643, 0.5474, 0.9501, 0.2376, 0.2023, 0.549, 0.8315, 0.08459, 0.7534, 0.3643, 0.5474, 0.8288, 0.08199, 0.5535, 0.9238, 0.05578, 0.3788, 0.9501, 0.2376, 0.2023, -0.01021, -0.9993, -0.03581, 0.3758, -0.8998, 0.2216, -0.04945, -0.9986, 0.01711, -0.8259, 0.06939, -0.5595, 7.544e-06, 1.0, 0.0, 7.544e-06, 1.0, 0.0, -0.9648, 0.1644, -0.2051, -0.9135, -0.01413, -0.4067, -0.9135, -0.01413, -0.4067, -0.978, -0.01413, -0.2079, -0.978, -0.01413, -0.2079, 0.0, -1.0, -5.833e-06, 0.1624, -0.9828, 0.08793, -1.474e-06, -1.0, -5.193e-06, -0.8259, 0.06939, -0.5595, -0.9648, 0.1644, -0.2051, -0.9737, 0.09538, 0.207, -0.9274, 0.1503, -0.3425, -0.9737, 0.09538, 0.207, -0.6722, 0.1729, 0.7199, -0.9741, 0.09108, 0.207, -0.9274, 0.1503, -0.3425, -0.978, -0.01413, -0.2079, -0.978, -0.01413, -0.2079, -0.9999, -0.01413, 4.812e-07, -0.9999, -0.01413, 2.721e-07, -1.474e-06, -1.0, -5.193e-06, 0.1624, -0.9828, 0.08793, 0.2433, -0.9686, -0.05173, -3.389e-06, -1.0, -1.496e-06, 0.005993, -1.0, -0.001274, 0.1126, -0.9828, -0.1464, 0.2433, -0.9686, -0.05173, 0.1624, -0.9828, 0.08793, -0.7788, 0.5915, -0.2087, -0.833, 0.4894, -0.2582, -0.8226, 0.5659, 0.05618, -0.833, 0.4894, -0.2582, -0.2753, 0.9536, -0.1219, -0.3624, 0.9313, -0.03725, -0.8226, 0.5659, 0.05618, -0.2364, 0.02993, -0.9712, -0.2502, 0.01669, -0.9681, -0.2843, -0.06359, -0.9566, -0.116, 0.118, -0.9862, -0.1602, 0.01507, -0.987, 0.9501, 0.2376, 0.2023, 0.9238, 0.05578, 0.3788, 0.9926, 0.1203, 0.01685, 0.7297, 0.6015, 0.325, 0.9844, 0.05234, 0.1682, 0.7636, 0.6452, -0.02588, 0.9719, 0.23, 0.04913, -0.04945, -0.9986, 0.01711, 0.3758, -0.8998, 0.2216, 1.391e-06, -1.0, 0.0, 1.36e-06, -1.0, 0.0, 0.1202, 0.08221, 0.9893, 0.2993, 0.01537, 0.954, 0.3378, 0.01565, 0.9411, 0.3441, 0.05567, 0.9373, 0.3448, 0.01488, 0.9386, 0.6528, 0.1807, 0.7357, 0.6143, 0.01537, 0.789, 0.2993, 0.01537, 0.954, 0.3378, 0.01565, 0.9411, 0.4719, 0.01656, 0.8815, 0.6563, 0.05622, 0.7524, 0.3441, 0.05567, 0.9373, 0.6143, 0.01537, 0.789, 0.6563, 0.05622, 0.7524, 0.4719, 0.01656, 0.8815, 0.5159, 0.01688, 0.8565, 0.5159, 0.01688, 0.8565, 0.4699, 0.01698, 0.8825, 0.4698, 0.01698, 0.8826, 0.4698, 0.01698, 0.8826, 0.4699, 0.01698, 0.8825, 0.374, 0.017, 0.9273, 0.3741, 0.017, 0.9272, 0.3741, 0.017, 0.9272, 0.374, 0.017, 0.9273, 0.3245, 0.01692, 0.9457, 0.3245, 0.01692, 0.9457, 0.005487, -0.9999, 0.01361, 0.005487, -0.9999, 0.01361, 0.005635, -0.9999, 0.01341, 0.006185, -0.9999, 0.01267, -0.9063, -0.0006807, 0.4226, -0.9063, -0.0006807, 0.4226, -0.9063, -0.0006807, 0.4226, -0.9063, -0.0006807, 0.4226, 0.006259, -0.9999, 0.01257, 0.006185, -0.9999, 0.01267, 0.005635, -0.9999, 0.01341, 0.006259, -0.9999, 0.01257, -0.005669, 0.9999, -0.01282, -0.005461, 0.9999, -0.01429, -0.005299, 0.9999, -0.01544, -0.006167, 0.9999, -0.01259, -0.007435, 0.9999, -0.01336, -0.005461, 0.9999, -0.01429, -0.005669, 0.9999, -0.01282, 0.9063, -0.001089, -0.4226, 0.9063, -0.001089, -0.4226, 0.9063, -0.001089, -0.4226, 0.9063, -0.001089, -0.4226, -0.008443, 0.9999, -0.01397, -0.007435, 0.9999, -0.01336, -0.006167, 0.9999, -0.01259, 0.9872, -0.00749, -0.1593, 0.9872, -0.00749, -0.1593, 0.9872, -0.00749, -0.1593, -0.4805, 0.01545, 0.8768, -0.4485, 0.1811, 0.8753, -0.1921, 0.01504, 0.9813, -0.155, 0.01545, 0.9878, -0.3183, 0.01472, 0.9479, -0.3932, 0.01665, 0.9193, -0.1369, 0.05599, 0.989, -0.4666, 0.05588, 0.8827, -0.155, 0.01545, 0.9878, -0.1369, 0.05599, 0.989, -0.3932, 0.01665, 0.9193, -0.2408, 0.01691, 0.9704, -0.2408, 0.01691, 0.9704, -0.2918, 0.01698, 0.9563, -0.2919, 0.01698, 0.9563, -0.2919, 0.01698, 0.9563, -0.2918, 0.01698, 0.9563, -0.3912, 0.01695, 0.9201, -0.3911, 0.01695, 0.9202, -0.3911, 0.01695, 0.9202, -0.3912, 0.01695, 0.9201, -0.4392, 0.01685, 0.8982, -0.4392, 0.01685, 0.8982, -0.005755, -0.9999, 0.01355, -0.005755, -0.9999, 0.01355, -0.005508, -0.9999, 0.01351, -0.00461, -0.9999, 0.01338, -0.9397, -0.001147, -0.342, -0.9397, -0.001147, -0.342, -0.9397, -0.001147, -0.342, -0.9397, -0.001147, -0.342, 0.005023, 0.9999, -0.01298, 0.006269, 0.9999, -0.01395, 0.007177, 0.9999, -0.01465, 0.004533, 0.9999, -0.01319, 0.004185, 0.9999, -0.01468, 0.006269, 0.9999, -0.01395, 0.005023, 0.9999, -0.01298, -0.005508, -0.9999, 0.01351, -0.004485, -0.9999, 0.01336, -0.004485, -0.9999, 0.01336, -0.00461, -0.9999, 0.01338, 0.9397, -0.0006218, 0.342, 0.9397, -0.0006218, 0.342, 0.9397, -0.0006218, 0.342, 0.9397, -0.0006218, 0.342, 0.003917, 0.9999, -0.01583, 0.004185, 0.9999, -0.01468, 0.004533, 0.9999, -0.01319, -0.8475, 0.01507, 0.5306, -0.8245, 0.01548, 0.5656, -0.9661, 0.01548, 0.2576, -0.8328, 0.507, 0.2222, -0.919, 0.05235, 0.3907, -0.9726, 0.07085, 0.2213, -0.8884, 0.01651, 0.4587, -0.9135, 0.01464, 0.4066, -0.9661, 0.01548, 0.2576, -0.8884, 0.01651, 0.4587, -0.9726, 0.07085, 0.2213, -0.9135, 0.01464, 0.4066, -0.9857, 0.01569, 0.1676, -0.7864, 0.07105, 0.6136, -0.919, 0.05235, 0.3907, -0.9857, 0.01569, 0.1676, -0.8245, 0.01548, 0.5656, -0.7864, 0.07105, 0.6136, -0.8565, 0.0166, 0.5159, -0.8565, 0.0166, 0.5159, -0.8826, 0.01665, 0.4699, -0.8826, 0.01665, 0.4699, -0.8826, 0.01665, 0.4699, -0.8826, 0.01665, 0.4699, -0.9273, 0.01659, 0.374, -0.9272, 0.01659, 0.3741, -0.9272, 0.01659, 0.3741, -0.9273, 0.01659, 0.374, -0.9457, 0.01647, 0.3245, -0.9457, 0.01647, 0.3245, -0.0154, -0.9999, 0.005294, -0.01426, -0.9999, 0.005446, -0.01272, -0.9999, 0.005653, -0.0125, -0.9999, 0.006119, -0.01272, -0.9999, 0.005653, -0.01426, -0.9999, 0.005446, -0.01336, -0.9999, 0.007447, -0.4226, -0.001461, -0.9063, -0.4226, -0.001461, -0.9063, -0.4226, -0.001461, -0.9063, -0.4226, -0.001461, -0.9063, 0.01483, 0.9999, -0.005836, 0.0145, 0.9999, -0.006539, 0.01489, 0.9999, -0.005368, 0.01489, 0.9999, -0.005368, -0.0125, -0.9999, 0.006119, -0.01336, -0.9999, 0.007447, -0.01398, -0.9999, 0.008408, 0.4226, -0.0003093, 0.9063, 0.4226, -0.0003093, 0.9063, 0.4226, -0.0003093, 0.9063, 0.4226, -0.0003093, 0.9063, 0.01372, 0.9999, -0.007469, 0.0145, 0.9999, -0.006539, 0.01483, 0.9999, -0.005836, 0.01345, 0.9999, -0.007634, 0.0145, 0.9999, -0.006539, 0.01372, 0.9999, -0.007469, 0.01345, 0.9999, -0.007634, 0.8616, 0.01213, 0.5074, 0.837, 0.01054, 0.5471, 0.9719, 0.2301, 0.04911, 0.9933, 0.0121, 0.1146, 0.8288, 0.08199, 0.5535, 0.8616, 0.01213, 0.5074, 0.9209, 0.01573, 0.3894, 0.9238, 0.05578, 0.3788, 0.9797, 0.01649, 0.1996, 0.9926, 0.1203, 0.01685, 0.9238, 0.05578, 0.3788, 0.9209, 0.01573, 0.3894, 0.9719, 0.2301, 0.04911, 0.9933, 0.0121, -0.1145, 0.9926, 0.1203, 0.01685, 0.9933, 0.0121, 0.1146, 0.9933, 0.0121, 0.1146, 0.9926, 0.1203, 0.01685, 0.9797, 0.01649, 0.1996, 0.9704, 0.01653, 0.2408, 0.9704, 0.01653, 0.2408, 0.9563, 0.01665, 0.2918, 0.9563, 0.01665, 0.2919, 0.9563, 0.01665, 0.2919, 0.9563, 0.01665, 0.2918, 0.9202, 0.01671, 0.3912, 0.9202, 0.01671, 0.3911, 0.9202, 0.01671, 0.3911, 0.9202, 0.01671, 0.3912, 0.8982, 0.01665, 0.4393, 0.8982, 0.01665, 0.4393, 0.01467, -0.9999, 0.007161, 0.01396, -0.9999, 0.006236, 0.01298, -0.9999, 0.004971, -0.342, -0.000334, 0.9397, -0.342, -0.000334, 0.9397, -0.342, -0.000334, 0.9397, -0.342, -0.000334, 0.9397, -0.01466, 0.9999, -0.007176, -0.01309, 0.9999, -0.005043, -0.01396, 0.9999, -0.006227, 0.01312, -0.9999, 0.004485, 0.01473, -0.9999, 0.004165, 0.01583, -0.9999, 0.003947, 0.01396, -0.9999, 0.006236, 0.01473, -0.9999, 0.004165, 0.01312, -0.9999, 0.004485, 0.01298, -0.9999, 0.004971, 0.342, -0.001435, -0.9397, 0.342, -0.001435, -0.9397, 0.342, -0.001435, -0.9397, 0.342, -0.001435, -0.9397, -0.01326, 0.9999, -0.004526, -0.01473, 0.9999, -0.004186, -0.01396, 0.9999, -0.006227, -0.01309, 0.9999, -0.005043, -0.01326, 0.9999, -0.004526, -0.01586, 0.9999, -0.003924, -0.01473, 0.9999, -0.004186, 0.9575, 0.2043, -0.2035, 0.9669, 0.1515, -0.2055, 0.861, 0.2142, 0.4613, 0.9808, 0.1655, 0.1031, 0.861, 0.2142, 0.4613, 0.9669, 0.1515, -0.2055, 0.7875, 0.1338, 0.6017, 2.862e-05, 1.0, -3.173e-06, 0.9575, 0.2043, -0.2035, 0.9808, 0.1655, 0.1031, 0.9999, -0.01413, 7.352e-07, 0.9781, -0.01413, 0.2079, 0.978, -0.01413, 0.2079, 0.9999, -0.01413, 4.908e-07, 2.889e-07, -1.0, 7.648e-07, 4.953e-08, -1.0, 3.905e-06, -0.1273, -0.9876, -0.09193, -0.2145, -0.9757, 0.0456, 0.3368, 0.9319, 0.1349, 0.1562, 0.9578, -0.2415, -0.2045, 0.9774, 0.05312, 0.3368, 0.9319, 0.1349, 0.4502, 0.5699, 0.6874, 0.7914, 0.4994, 0.3524, 0.8396, 0.5307, -0.1164, 0.8396, 0.5307, -0.1164, 0.7914, 0.4994, 0.3524, 0.7863, 0.509, 0.3501, 0.8541, 0.5029, -0.1328, 0.2496, 0.9671, -0.04998, 0.8541, 0.5029, -0.1328, 0.7863, 0.509, 0.3501, 0.2402, 0.965, 0.1053, -0.5879, 0.8088, -0.0135, 0.2496, 0.9671, -0.04998, -0.3443, 0.9173, -0.2002, -0.8134, 0.4249, -0.3973, -0.9559, 0.2938, 0.0003629, -0.5879, 0.8088, -0.0135, -0.8134, 0.4249, -0.3973, -0.9691, 0.136, -0.206, -0.9995, 0.02436, 0.01825, -0.9691, 0.136, -0.206, -0.9654, 0.0151, -0.2604, -0.7243, 0.6895, 0.0001612, -0.7243, 0.6895, 0.0001612, -1.184e-05, 1.0, -2.162e-06, -0.7247, 0.6175, -0.3057, -0.9308, 0.3227, 0.1715, -0.9308, 0.3227, 0.1715, -0.7247, 0.6175, -0.3057, -0.8194, 0.004298, -0.5732, -0.9766, -0.05571, 0.2076, 1.853e-06, -1.0, -4.705e-07, 1.514e-06, -1.0, 5.834e-07, 1.573e-06, -1.0, 5.199e-07, 1.853e-06, -1.0, -4.705e-07, 0.9781, -0.01413, 0.2079, 0.9135, -0.01413, 0.4067, 0.9135, -0.01413, 0.4067, 0.978, -0.01413, 0.2079, -0.1273, -0.9876, -0.09193, 4.953e-08, -1.0, 3.905e-06, 9.365e-07, -1.0, 6.897e-06, -0.8134, 0.4249, -0.3973, -0.8015, 0.136, -0.5823, -0.9133, 0.02397, -0.4066, -0.9691, 0.136, -0.206, 0.9135, -0.01413, 0.4067, 0.8089, -0.01413, 0.5877, 0.8089, -0.01413, 0.5877, 0.9135, -0.01413, 0.4067, -0.1273, -0.9876, -0.09193, 9.365e-07, -1.0, 6.897e-06, 2.336e-06, -1.0, -7.291e-06, -8.019e-07, -1.0, -4.261e-06, 0.2496, 0.9671, -0.04998, 0.2402, 0.965, 0.1053, -0.3735, 0.8263, -0.4215, -0.3443, 0.9173, -0.2002, -0.8134, 0.4249, -0.3973, -0.3443, 0.9173, -0.2002, -0.6344, 0.3056, -0.71, -0.8015, 0.136, -0.5823, -0.6344, 0.3056, -0.71, -0.3443, 0.9173, -0.2002, -0.3735, 0.8263, -0.4215, -0.7247, 0.6175, -0.3057, -1.184e-05, 1.0, -2.162e-06, -0.782, 0.1806, -0.5965, 0.861, 0.2142, 0.4613, 0.57, 0.2438, 0.7846, -5.853e-06, 1.0, -1.141e-05, -5.853e-06, 1.0, -1.141e-05, 0.8089, -0.01413, 0.5877, 0.6691, -0.01413, 0.7431, 0.6691, -0.01413, 0.7431, 0.8089, -0.01413, 0.5877, 0.7914, 0.4994, 0.3524, 0.4502, 0.5699, 0.6874, 0.4728, 0.5029, 0.7235, 0.7863, 0.509, 0.3501, 0.2402, 0.965, 0.1053, 0.7863, 0.509, 0.3501, 0.4728, 0.5029, 0.7235, 0.1491, 0.9617, 0.2302, -0.6344, 0.3056, -0.71, -0.4662, 0.1271, -0.8755, -0.6689, 0.02425, -0.7429, -0.8015, 0.136, -0.5823, -0.8015, 0.136, -0.5823, -0.6689, 0.02425, -0.7429, -0.669, 0.01631, -0.743, -0.782, 0.1806, -0.5965, -0.7247, 0.6175, -0.3057, -0.782, 0.1806, -0.5965, -0.4408, 0.6452, -0.624, -0.8194, 0.004298, -0.5732, -0.4408, 0.6452, -0.624, -0.782, 0.1806, -0.5965, -2.282e-05, 1.0, -2.279e-05, -0.3042, 0.7488, -0.5889, 0.861, 0.2142, 0.4613, 0.7875, 0.1338, 0.6017, 0.1859, 0.2007, 0.9619, 0.57, 0.2438, 0.7846, 0.1859, 0.2007, 0.9619, 0.7875, 0.1338, 0.6017, 0.06774, 0.2737, 0.9594, 0.6691, -0.01413, 0.7431, 0.4999, -0.01413, 0.8659, 0.4999, -0.01413, 0.8659, 0.6691, -0.01413, 0.7431, -8.019e-07, -1.0, -4.261e-06, -1.82e-06, -1.0, -3.415e-06, -0.0234, -0.9746, -0.2226, -0.1273, -0.9876, -0.09193, 0.005993, -1.0, -0.001274, -0.1273, -0.9876, -0.09193, -0.0234, -0.9746, -0.2226, 0.1126, -0.9828, -0.1464, 0.2402, 0.965, 0.1053, 0.1491, 0.9617, 0.2302, -0.1691, 0.8261, -0.5375, -0.3735, 0.8263, -0.4215, -0.6344, 0.3056, -0.71, -0.3735, 0.8263, -0.4215, -0.2957, 0.2498, -0.922, -0.4662, 0.1271, -0.8755, -0.2957, 0.2498, -0.922, -0.3735, 0.8263, -0.4215, -0.1691, 0.8261, -0.5375, -0.6689, 0.02425, -0.7429, -0.4662, 0.1271, -0.8755, -0.3042, 0.7488, -0.5889, -0.669, 0.01631, -0.743, -0.4408, 0.6452, -0.624, -0.09852, 0.5672, -0.8176, -0.1982, -0.6076, -0.7691, -0.8194, 0.004298, -0.5732, 1.514e-06, -1.0, 5.834e-07, -0.1982, -0.6075, -0.7692, 0.05648, -0.9806, -0.1878, 1.573e-06, -1.0, 5.199e-07, 0.57, 0.2438, 0.7846, 0.1859, 0.2007, 0.9619, 2.992e-06, 1.0, 9.029e-05, 0.4999, -0.01413, 0.8659, 0.309, -0.01413, 0.951, 0.309, -0.01413, 0.951, 0.4999, -0.01413, 0.8659, -0.0234, -0.9746, -0.2226, -1.82e-06, -1.0, -3.415e-06, 0.0, -1.0, -5.544e-06, -4.45e-11, -1.0, -5.688e-06, 0.3368, 0.9319, 0.1349, -0.2045, 0.9774, 0.05312, 0.07007, 0.5826, 0.8097, 0.4502, 0.5699, 0.6874, 0.309, -0.01413, 0.951, 0.1045, -0.01413, 0.9944, 0.1045, -0.01413, 0.9944, 0.309, -0.01413, 0.951, 0.4502, 0.5699, 0.6874, 0.07007, 0.5826, 0.8097, 0.09065, 0.4979, 0.8625, 0.4728, 0.5029, 0.7235, 0.4728, 0.5029, 0.7235, 0.09065, 0.4979, 0.8625, 0.03101, 0.9586, 0.2832, 0.1491, 0.9617, 0.2302, 0.1491, 0.9617, 0.2302, 0.03101, 0.9586, 0.2832, 0.0646, 0.8259, -0.5601, -0.1691, 0.8261, -0.5375, -0.2957, 0.2498, -0.922, -0.1691, 0.8261, -0.5375, 0.1031, 0.3056, -0.9466, -0.116, 0.118, -0.9862, 0.1031, 0.3056, -0.9466, -0.1691, 0.8261, -0.5375, 0.0646, 0.8259, -0.5601, -0.4662, 0.1271, -0.8755, -0.2957, 0.2498, -0.922, -0.116, 0.118, -0.9862, -0.2843, -0.06359, -0.9566, -0.3042, 0.7488, -0.5889, 2.403e-06, 1.0, -5.831e-06, -0.09852, 0.5672, -0.8176, -0.4408, 0.6452, -0.624, 0.1045, -0.01413, 0.9944, -0.1045, -0.01413, 0.9944, -0.1045, -0.01413, 0.9944, 0.1045, -0.01413, 0.9944, -0.0234, -0.9746, -0.2226, -4.45e-11, -1.0, -5.688e-06, 8.72e-07, -1.0, -5.463e-06, 0.1031, 0.3056, -0.9466, 0.3231, 0.1214, -0.9386, 0.104, 0.02424, -0.9943, -0.116, 0.118, -0.9862, -0.116, 0.118, -0.9862, 0.104, 0.02424, -0.9943, 0.1521, 0.1352, -0.9791, -0.1602, 0.01507, -0.987, -0.09852, 0.5672, -0.8176, 2.403e-06, 1.0, -5.831e-06, 0.1521, 0.1352, -0.9791, -0.1982, -0.6076, -0.7691, -0.09852, 0.5672, -0.8176, 0.4476, -0.6295, -0.6352, 0.1859, 0.2007, 0.9619, 0.06774, 0.2737, 0.9594, -0.5263, 0.0749, 0.847, -0.205, 0.1655, 0.9647, -0.01021, -0.9993, -0.03581, 0.223, -0.9031, 0.3669, 0.3758, -0.8998, 0.2216, 0.0, 1.0, 0.0, 0.1859, 0.2007, 0.9619, -0.205, 0.1655, 0.9647, -0.1045, -0.01413, 0.9944, -0.309, -0.01413, 0.951, -0.309, -0.01413, 0.951, -0.1045, -0.01413, 0.9944, 8.72e-07, -1.0, -5.463e-06, -1.263e-06, -1.0, -3.849e-06, 0.1126, -0.9828, -0.1464, -0.0234, -0.9746, -0.2226, -0.2045, 0.9774, 0.05312, -0.531, 0.5582, 0.6376, -0.2555, 0.5624, 0.7864, 0.07007, 0.5826, 0.8097, 0.07007, 0.5826, 0.8097, -0.2555, 0.5624, 0.7864, -0.268, 0.4979, 0.8248, 0.09065, 0.4979, 0.8625, 0.09065, 0.4979, 0.8625, -0.268, 0.4979, 0.8248, -0.08687, 0.9586, 0.2713, 0.03101, 0.9586, 0.2832, 0.03101, 0.9586, 0.2832, -0.08687, 0.9586, 0.2713, 0.2868, 0.8259, -0.4854, 0.0646, 0.8259, -0.5601, 0.1031, 0.3056, -0.9466, 0.0646, 0.8259, -0.5601, 0.4873, 0.2498, -0.8367, 0.3231, 0.1214, -0.9386, 0.4873, 0.2498, -0.8367, 0.0646, 0.8259, -0.5601, 0.2868, 0.8259, -0.4854, 0.104, 0.02424, -0.9943, 0.2992, 0.01537, -0.9541, 0.3448, 0.01488, -0.9386, 0.1521, 0.1352, -0.9791, -0.09852, 0.5672, -0.8176, 0.1521, 0.1352, -0.9791, 0.4066, 0.6339, -0.6579, 0.4476, -0.6295, -0.6352, 0.4066, 0.6339, -0.6579, 0.1521, 0.1352, -0.9791, 1.801e-06, 1.0, -7.877e-06, 1.147e-05, 1.0, -9.884e-06, -0.309, -0.01413, 0.951, -0.5, -0.01413, 0.8659, -0.5, -0.01413, 0.8659, -0.309, -0.01413, 0.951, 0.1126, -0.9828, -0.1464, -1.263e-06, -1.0, -3.849e-06, -5.427e-06, -1.0, 0.0, -0.5, -0.01413, 0.8659, -0.6691, -0.01413, 0.7431, -0.6691, -0.01413, 0.7431, -0.5, -0.01413, 0.8659, 0.1126, -0.9828, -0.1464, -5.427e-06, -1.0, 0.0, 0.0, -1.0, 0.0, -6.02e-07, -1.0, 2.228e-06, -0.2555, 0.5624, 0.7864, -0.531, 0.5582, 0.6376, -0.5804, 0.4989, 0.6436, -0.268, 0.4979, 0.8248, -0.268, 0.4979, 0.8248, -0.5804, 0.4989, 0.6436, -0.1684, 0.9592, 0.2269, -0.08687, 0.9586, 0.2713, -0.08687, 0.9586, 0.2713, -0.1684, 0.9592, 0.2269, 0.4708, 0.8328, -0.2912, 0.2868, 0.8259, -0.4854, 0.4873, 0.2498, -0.8367, 0.2868, 0.8259, -0.4854, 0.7724, 0.3056, -0.5567, 0.6374, 0.1218, -0.7609, 0.7724, 0.3056, -0.5567, 0.2868, 0.8259, -0.4854, 0.4708, 0.8328, -0.2912, 0.3231, 0.1214, -0.9386, 0.4873, 0.2498, -0.8367, 0.6374, 0.1218, -0.7609, -0.5263, 0.0749, 0.847, -0.798, 0.1644, 0.5798, -2.341e-05, 1.0, 1.141e-05, -2.341e-05, 1.0, 1.141e-05, -0.6691, -0.01413, 0.7431, -0.8089, -0.01413, 0.5877, -0.8089, -0.01413, 0.5877, -0.6691, -0.01413, 0.7431, -0.531, 0.5582, 0.6376, -0.2045, 0.9774, 0.05312, -0.7665, 0.557, 0.3196, 0.7724, 0.3056, -0.5567, 0.925, 0.1337, -0.3558, 0.824, 0.02351, -0.5662, 0.6374, 0.1218, -0.7609, 0.6374, 0.1218, -0.7609, 0.824, 0.02351, -0.5662, 0.8607, 0.01039, -0.509, 0.6194, 0.015, -0.7849, 1.147e-05, 1.0, -9.884e-06, 1.112e-05, 1.0, -8.212e-06, 2.401e-06, 1.0, 6.713e-08, 0.4066, 0.6339, -0.6579, 0.4066, 0.6339, -0.6579, 0.9041, -0.03175, -0.4261, 0.9431, -0.02231, -0.3317, 0.4476, -0.6295, -0.6352, -0.02611, -0.9968, -0.07508, 0.4476, -0.6295, -0.6352, 1.36e-06, -1.0, 0.0, 1.391e-06, -1.0, 0.0, -0.5263, 0.0749, 0.847, -0.6722, 0.1729, 0.7199, -0.9737, 0.09538, 0.207, -0.798, 0.1644, 0.5798, -0.8089, -0.01413, 0.5877, -0.9135, -0.01413, 0.4067, -0.9135, -0.01413, 0.4067, -0.8089, -0.01413, 0.5877, -6.02e-07, -1.0, 2.228e-06, -2.517e-06, -1.0, 1.845e-06, 0.2433, -0.9686, -0.05173, 0.1126, -0.9828, -0.1464, -0.531, 0.5582, 0.6376, -0.7665, 0.557, 0.3196, -0.8086, 0.4759, 0.346, -0.5804, 0.4989, 0.6436, -0.5804, 0.4989, 0.6436, -0.8086, 0.4759, 0.346, -0.2137, 0.9677, 0.1336, -0.1684, 0.9592, 0.2269, -0.9135, -0.01413, 0.4067, -0.9781, -0.01413, 0.2079, -0.9781, -0.01413, 0.2079, -0.9135, -0.01413, 0.4067, 0.2433, -0.9686, -0.05173, -2.517e-06, -1.0, 1.845e-06, -5.476e-06, -1.0, -1.094e-06, -3.389e-06, -1.0, -1.496e-06, -0.1684, 0.9592, 0.2269, -0.2137, 0.9677, 0.1336, 0.7751, 0.6085, -0.1701, 0.4708, 0.8328, -0.2912, 0.7724, 0.3056, -0.5567, 0.4708, 0.8328, -0.2912, 0.7751, 0.6085, -0.1701, 0.925, 0.1337, -0.3558, 1.112e-05, 1.0, -8.212e-06, 0.9719, 0.23, 0.04913, 0.7636, 0.6452, -0.02588, 2.401e-06, 1.0, 6.713e-08, 0.9431, -0.02231, -0.3317, 0.9041, -0.03175, -0.4261, 0.7636, 0.6452, -0.02588, 0.9844, 0.05234, 0.1682, -0.9781, -0.01413, 0.2079, -0.9999, -0.01413, 2.721e-07, -0.9999, -0.01413, 4.812e-07, -0.9781, -0.01413, 0.2079, -0.7788, 0.5915, -0.2087, -0.8226, 0.5659, 0.05618, -0.7665, 0.557, 0.3196, -0.2045, 0.9774, 0.05312, -0.8086, 0.4759, 0.346, -0.7665, 0.557, 0.3196, -0.8226, 0.5659, 0.05618, -0.3624, 0.9313, -0.03725, -0.2137, 0.9677, 0.1336, -0.8086, 0.4759, 0.346, -0.8226, 0.5659, 0.05618, 0.9501, 0.2376, 0.2023, 0.9926, 0.1203, 0.01685, 0.7751, 0.6085, -0.1701, 0.549, 0.8315, 0.08459, 0.925, 0.1337, -0.3558, 0.7751, 0.6085, -0.1701, 0.9926, 0.1203, 0.01685, 0.9724, 0.01571, -0.2329, 0.104, 0.02424, -0.9943, 0.3231, 0.1214, -0.9386, 0.2954, 0.01652, -0.9552, 0.2992, 0.01537, -0.9541, 0.5481, 0.01525, -0.8362, 0.6194, 0.015, -0.7849, 0.3448, 0.01488, -0.9386, 0.2992, 0.01537, -0.9541, 0.2954, 0.01652, -0.9552, 0.3231, 0.1214, -0.9386, 0.6374, 0.1218, -0.7609, 0.5465, 0.01644, -0.8373, 0.5481, 0.01525, -0.8362, 0.5465, 0.01644, -0.8373, 0.6374, 0.1218, -0.7609, 0.6194, 0.015, -0.7849, 0.5159, 0.01584, -0.8565, 0.4699, 0.01591, -0.8826, 0.4699, 0.01591, -0.8826, 0.5159, 0.01584, -0.8565, 0.4699, 0.01591, -0.8826, 0.3741, 0.01587, -0.9272, 0.374, 0.01587, -0.9273, 0.4699, 0.01591, -0.8826, 0.3741, 0.01587, -0.9272, 0.3245, 0.01578, -0.9458, 0.3245, 0.01578, -0.9458, 0.374, 0.01587, -0.9273, 0.005494, -0.9999, -0.01361, 0.006193, -0.9999, -0.0127, 0.005642, -0.9999, -0.01342, 0.005494, -0.9999, -0.01361, -0.9063, -0.001193, -0.4227, -0.9063, -0.001193, -0.4227, -0.9063, -0.001193, -0.4227, -0.9063, -0.001193, -0.4227, 0.006268, -0.9999, -0.01261, 0.006268, -0.9999, -0.01261, 0.005642, -0.9999, -0.01342, 0.006193, -0.9999, -0.0127, -0.005456, 0.9999, 0.01428, -0.005667, 0.9999, 0.01281, -0.005292, 0.9999, 0.01542, -0.005456, 0.9999, 0.01428, -0.00742, 0.9999, 0.01335, -0.006163, 0.9999, 0.01259, -0.005667, 0.9999, 0.01281, 0.9063, -0.0005757, 0.4226, 0.9063, -0.0005757, 0.4226, 0.9063, -0.0005757, 0.4226, 0.9063, -0.0005757, 0.4226, -0.00742, 0.9999, 0.01335, -0.008419, 0.9999, 0.01396, -0.006163, 0.9999, 0.01259, -0.4662, 0.1271, -0.8755, -0.387, 0.01011, -0.922, -0.3805, 0.01531, -0.9247, -0.3042, 0.7488, -0.5889, -0.3805, 0.01531, -0.9247, -0.2364, 0.02993, -0.9712, -0.1602, 0.01507, -0.987, -0.3042, 0.7488, -0.5889, -0.2843, -0.06359, -0.9566, -0.2502, 0.01669, -0.9681, -0.387, 0.01011, -0.922, -0.4662, 0.1271, -0.8755, -0.2408, 0.01573, -0.9704, -0.2919, 0.01582, -0.9563, -0.2918, 0.01582, -0.9564, -0.2408, 0.01573, -0.9704, -0.2919, 0.01582, -0.9563, -0.3911, 0.01584, -0.9202, -0.3912, 0.01584, -0.9202, -0.2918, 0.01582, -0.9564, -0.3911, 0.01584, -0.9202, -0.4393, 0.01576, -0.8982, -0.4393, 0.01576, -0.8982, -0.3912, 0.01584, -0.9202, -0.005515, -0.9999, -0.01353, -0.005763, -0.9999, -0.01357, -0.005763, -0.9999, -0.01357, -0.004615, -0.9999, -0.01339, -0.9397, -0.0007323, 0.342, -0.9397, -0.0007323, 0.342, -0.9397, -0.0007323, 0.342, -0.9397, -0.0007323, 0.342, 0.006265, 0.9999, 0.01395, 0.005028, 0.9999, 0.01298, 0.007167, 0.9999, 0.01465, 0.004538, 0.9999, 0.01319, 0.005028, 0.9999, 0.01298, 0.006265, 0.9999, 0.01395, 0.004183, 0.9999, 0.01468, -0.005515, -0.9999, -0.01353, -0.004615, -0.9999, -0.01339, -0.00449, -0.9999, -0.01337, -0.00449, -0.9999, -0.01337, 0.9397, -0.001037, -0.342, 0.9397, -0.001037, -0.342, 0.9397, -0.001037, -0.342, 0.9397, -0.001037, -0.342, 0.004183, 0.9999, 0.01468, 0.003909, 0.9999, 0.01583, 0.004538, 0.9999, 0.01319, -0.9691, 0.136, -0.206, -0.9475, 0.01606, -0.3192, -0.935, 0.0154, -0.3543, -0.9654, 0.0151, -0.2604, -0.935, 0.0154, -0.3543, -0.8886, 0.01537, -0.4584, -0.782, 0.1806, -0.5965, -0.9654, 0.0151, -0.2604, -0.9133, 0.02397, -0.4066, -0.9134, 0.01575, -0.4067, -0.9475, 0.01606, -0.3192, -0.9691, 0.136, -0.206, -0.9134, 0.01575, -0.4067, -0.9133, 0.02397, -0.4066, -0.8015, 0.136, -0.5823, -0.8727, 0.01612, -0.488, -0.8886, 0.01537, -0.4584, -0.8727, 0.01612, -0.488, -0.8015, 0.136, -0.5823, -0.782, 0.1806, -0.5965, -0.8565, 0.01597, -0.5159, -0.8826, 0.01608, -0.4698, -0.8826, 0.01608, -0.4699, -0.8565, 0.01597, -0.5159, -0.8826, 0.01608, -0.4698, -0.9273, 0.01614, -0.3741, -0.9273, 0.01614, -0.3741, -0.8826, 0.01608, -0.4699, -0.9273, 0.01614, -0.3741, -0.9457, 0.01608, -0.3245, -0.9457, 0.01608, -0.3245, -0.9273, 0.01614, -0.3741, -0.01427, -0.9999, -0.005448, -0.01541, -0.9999, -0.005298, -0.01271, -0.9999, -0.005651, -0.01248, -0.9999, -0.006111, -0.01333, -0.9999, -0.007425, -0.01427, -0.9999, -0.005448, -0.01271, -0.9999, -0.005651, -0.4226, -0.0003602, 0.9063, -0.4226, -0.0003602, 0.9063, -0.4226, -0.0003602, 0.9063, -0.4226, -0.0003602, 0.9063, 0.01488, 0.9999, 0.005356, 0.01449, 0.9999, 0.006538, 0.01482, 0.9999, 0.00583, 0.01488, 0.9999, 0.005356, -0.01333, -0.9999, -0.007425, -0.01248, -0.9999, -0.006111, -0.01395, -0.9999, -0.008376, 0.4226, -0.001409, -0.9063, 0.4226, -0.001409, -0.9063, 0.4226, -0.001409, -0.9063, 0.4226, -0.001409, -0.9063, 0.01449, 0.9999, 0.006538, 0.01371, 0.9999, 0.007466, 0.01482, 0.9999, 0.00583, 0.01345, 0.9999, 0.007628, 0.01345, 0.9999, 0.007628, 0.01371, 0.9999, 0.007466, 0.01449, 0.9999, 0.006538, 0.824, 0.02351, -0.5662, 0.886, 0.01521, -0.4634, 0.9002, 0.01206, -0.4353, 0.8607, 0.01039, -0.509, 0.9002, 0.01206, -0.4353, 0.9933, 0.0121, -0.1145, 0.9719, 0.2301, 0.04911, 0.8607, 0.01039, -0.509, 0.925, 0.1337, -0.3558, 0.9724, 0.01571, -0.2329, 0.886, 0.01521, -0.4634, 0.824, 0.02351, -0.5662, 0.9926, 0.1203, 0.01685, 0.9933, 0.0121, -0.1145, 0.9724, 0.01571, -0.2329, 0.9704, 0.01624, -0.2408, 0.9563, 0.01629, -0.2918, 0.9563, 0.01629, -0.2918, 0.9704, 0.01624, -0.2408, 0.9563, 0.01629, -0.2918, 0.9202, 0.01623, -0.3911, 0.9202, 0.01623, -0.3912, 0.9563, 0.01629, -0.2918, 0.9202, 0.01623, -0.3911, 0.8982, 0.01612, -0.4393, 0.8982, 0.01612, -0.4393, 0.9202, 0.01623, -0.3912, 0.01393, -0.9999, -0.006231, 0.01464, -0.9999, -0.007161, 0.01295, -0.9999, -0.004957, -0.342, -0.001475, -0.9397, -0.342, -0.001475, -0.9397, -0.342, -0.001475, -0.9397, -0.342, -0.001475, -0.9397, -0.01308, 0.9999, 0.005044, -0.01466, 0.9999, 0.007195, -0.01396, 0.9999, 0.006239, 0.0147, -0.9999, -0.004151, 0.01309, -0.9999, -0.004469, 0.0158, -0.9999, -0.003934, 0.01393, -0.9999, -0.006231, 0.01295, -0.9999, -0.004957, 0.01309, -0.9999, -0.004469, 0.0147, -0.9999, -0.004151, 0.342, -0.0002949, 0.9397, 0.342, -0.0002949, 0.9397, 0.342, -0.0002949, 0.9397, 0.342, -0.0002949, 0.9397, -0.01396, 0.9999, 0.006239, -0.01472, 0.9999, 0.004183, -0.01325, 0.9999, 0.004523, -0.01308, 0.9999, 0.005044, -0.01586, 0.9999, 0.00392, -0.01325, 0.9999, 0.004523, -0.01472, 0.9999, 0.004183, -0.2137, 0.9677, 0.1336, -0.3624, 0.9313, -0.03725, -0.2753, 0.9536, -0.1219, 0.549, 0.8315, 0.08459, 0.7751, 0.6085, -0.1701, 0.4476, -0.6295, -0.6352, -0.02611, -0.9968, -0.07508, 0.05648, -0.9806, -0.1878, -0.1982, -0.6075, -0.7692, -0.6722, 0.1729, 0.7199, -0.5263, 0.0749, 0.847, 0.06774, 0.2737, 0.9594, 0.4074, 0.5817, 0.704, 0.05792, 0.0545, 0.9968, 0.6539, 0.02279, 0.7563, 0.7297, 0.6015, 0.325, 0.6539, 0.02279, 0.7563, 0.9844, 0.05234, 0.1682])] * 3)])

# ---- objects
ob_syringe_cap = bpy.data.objects.new('syringe_cap', me_s_cap_mesh)

# ---- transforms, parenting, visibility, modifiers, constraints
ob_syringe_cap.location = (-4.432e-09, 0.7199, 0.3737)
ob_syringe_cap.scale = (0.3215, 0.3215, 0.3215)
ob_syringe_cap.color = (0.8, 0.8, 0.8, 1.0)

# ---- collection membership
col_collection.objects.link(ob_syringe_cap)

# ---- scene / render settings (as saved in the file)
scene.frame_start = 1; scene.frame_end = 250; scene.frame_set(1)
scene.render.engine = 'BLENDER_EEVEE_NEXT'
scene.render.bake_bias = 0.0
scene.render.bake_samples = 0
scene.cycles.sampling_pattern = 'TABULATED_SOBOL'
scene.eevee.use_volume_custom_range = False
bpy.context.view_layer.update()

# ---- added for rendering (the .blend has no active camera and no usable light): camera, sun
cam_auto = bpy.data.cameras.new('AutoCamera')
cam_auto.lens = 50.0
cam_auto.sensor_width = 36.0
cam_auto.clip_end = 1000.0
ob_auto_camera = bpy.data.objects.new('AutoCamera', cam_auto)
scene.collection.objects.link(ob_auto_camera)
ob_auto_camera.location = (4.32588, -4.94893, 3.83386)
ob_auto_camera.rotation_euler = (1.09748, -7.21219e-08, 0.694738)
scene.camera = ob_auto_camera
light_auto_sun = bpy.data.lights.new('AutoSun', 'SUN')
light_auto_sun.energy = 3.0
light_auto_sun.angle = 0.0523599
ob_auto_sun = bpy.data.objects.new('AutoSun', light_auto_sun)
scene.collection.objects.link(ob_auto_sun)
ob_auto_sun.rotation_euler = (0.872665, 0.174533, 0.523599)
bpy.context.view_layer.update()
